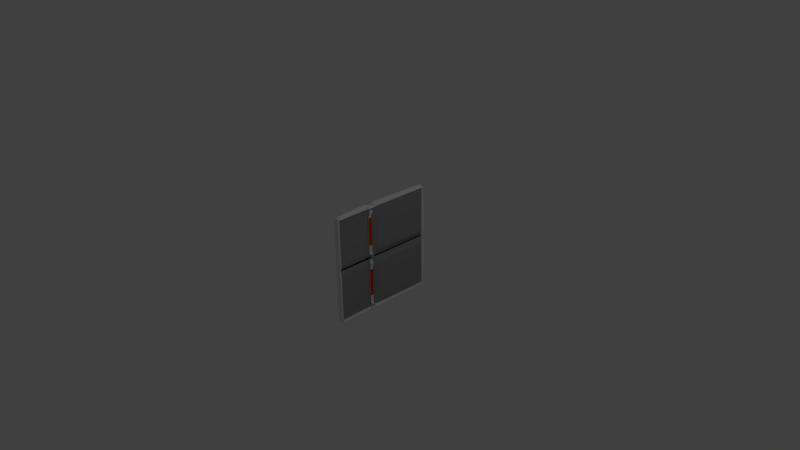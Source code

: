 # Source: door.blend  (saved by Blender 2.69.0; exported with 4.5.12 LTS)
import bpy
from mathutils import Matrix  # noqa: F401  (used for matrix-valued properties, if any)

bpy.ops.wm.read_factory_settings(use_empty=True)
scene = bpy.context.scene
scene.name = 'Scene'

# ---- collections
col_collection_1 = bpy.data.collections.new('Collection 1'); scene.collection.children.link(col_collection_1)

# ---- materials (node trees are filled in below, after node groups)
mat_handlebase = bpy.data.materials.new('HandleBase')
mat_handlebase.alpha_threshold = 0.0
mat_handlebase.use_transparent_shadow = False
mat_handlebase.roughness = 0.5
mat_handlebase.line_color = (0.0, 0.0, 0.0, 1.0)
mat_handle = bpy.data.materials.new('Handle')
mat_handle.alpha_threshold = 0.0
mat_handle.use_transparent_shadow = False
mat_handle.diffuse_color = (0.2957, 0.2957, 0.2957, 1.0)
mat_handle.specular_color = (0.0, 0.616, 1.0)
mat_handle.roughness = 0.5
mat_handle.line_color = (0.0, 0.0, 0.0, 1.0)
mat_luces = bpy.data.materials.new('luces')
mat_luces.alpha_threshold = 0.0
mat_luces.use_transparent_shadow = False
mat_luces.diffuse_color = (0.8, 0.03319, 0.0, 1.0)
mat_luces.roughness = 0.5
mat_luces.line_color = (0.0, 0.0, 0.0, 1.0)
mat_fondo = bpy.data.materials.new('fondo')
mat_fondo.alpha_threshold = 0.0
mat_fondo.use_transparent_shadow = False
mat_fondo.diffuse_color = (0.01341, 0.01341, 0.01341, 1.0)
mat_fondo.roughness = 0.5
mat_fondo.line_color = (0.0, 0.0, 0.0, 1.0)

# ---- material node trees

# ---- world
world_world = bpy.data.worlds.new('World'); scene.world = world_world
world_world.color = (0.05088, 0.05088, 0.05088)
world_world.use_sun_shadow = False
world_world.sun_shadow_jitter_overblur = 0.0
world_world.cycles.sampling_method = 'MANUAL'
world_world.cycles.sample_map_resolution = 256

# ---- cameras
cam_camera = bpy.data.cameras.new('Camera')
cam_camera.clip_end = 100.0
cam_camera.lens = 35.0
cam_camera.sensor_width = 32.0
cam_camera.sensor_height = 18.0
cam_camera.ortho_scale = 7.314
cam_camera.dof.focus_distance = 0.0
cam_camera.dof.aperture_fstop = 128.0

# ---- lights
light_lamp = bpy.data.lights.new('Lamp', 'POINT')
light_lamp.transmission_factor = 0.0
light_lamp.cutoff_distance = 30.0
light_lamp.energy = 100.0
light_lamp.shadow_buffer_clip_start = 1.001
light_lamp.shadow_soft_size = 0.1
light_lamp.shadow_maximum_resolution = 0.006
light_lamp.use_absolute_resolution = True
light_lamp.cycles.use_multiple_importance_sampling = False

# ---- meshes
me_cube = bpy.data.meshes.new('Cube')
me_cube.from_pydata([(0.04032, -0.1138, -0.6567), (0.073, -0.1138, -0.6567), (0.04123, -0.06215, -0.6567), (0.073, -0.06215, -0.6567), (0.07721, -0.1139, -0.6597), (0.08531, -0.07385, -0.6597), (0.1159, -0.1309, -0.6626), (0.1153, -0.113, -0.6626), (0.1191, -0.1332, -0.662), (0.1184, -0.1106, -0.662), (0.1352, -0.1327, -0.662), (0.1344, -0.1101, -0.662), (0.1383, -0.1282, -0.6631), (0.1379, -0.1144, -0.6631), (0.1217, -0.1277, -0.662), (0.1213, -0.1159, -0.662), (0.1323, -0.1274, -0.662), (0.1318, -0.1156, -0.662), (0.04032, -0.1138, -0.6725), (0.073, -0.1138, -0.6725), (0.04123, -0.06215, -0.6725), (0.073, -0.06215, -0.6725), (0.07721, -0.1139, -0.6695), (0.08531, -0.07385, -0.6695), (0.1159, -0.1309, -0.6666), (0.1153, -0.113, -0.6666), (0.1191, -0.1332, -0.6672), (0.1184, -0.1106, -0.6672), (0.1352, -0.1327, -0.6672), (0.1344, -0.1101, -0.6672), (0.1383, -0.1282, -0.6661), (0.1379, -0.1144, -0.6661), (0.1217, -0.1277, -0.6672), (0.1213, -0.1159, -0.6672), (0.1323, -0.1274, -0.6672), (0.1318, -0.1156, -0.6672), (0.04123, -0.06215, -0.6646), (0.04032, -0.1138, -0.6646), (0.073, -0.06215, -0.6646), (0.073, -0.1138, -0.6646), (0.08531, -0.07385, -0.6646), (0.07721, -0.1139, -0.6646), (0.1153, -0.113, -0.6646), (0.1159, -0.1309, -0.6646), (0.1184, -0.1106, -0.6646), (0.1191, -0.1332, -0.6646), (0.1344, -0.1101, -0.6646), (0.1352, -0.1327, -0.6646), (0.1379, -0.1144, -0.6646), (0.1383, -0.1282, -0.6646), (0.1217, -0.1277, -0.6715), (0.1213, -0.1159, -0.6715), (0.1323, -0.1274, -0.6715), (0.1318, -0.1156, -0.6715), (0.1217, -0.1277, -0.6442), (0.1323, -0.1274, -0.6442), (0.1318, -0.1156, -0.6442), (0.1213, -0.1159, -0.6442), (0.1356, -0.1321, -0.6622), (0.1349, -0.1107, -0.6622), (0.1356, -0.1321, -0.6646), (0.1349, -0.1107, -0.6646), (0.1356, -0.1321, -0.667), (0.1349, -0.1107, -0.667), (0.1191, -0.1332, -0.662), (0.1184, -0.1106, -0.662), (0.1191, -0.1332, -0.6646), (0.1184, -0.1106, -0.6646), (0.1191, -0.1332, -0.6672), (0.1184, -0.1106, -0.6672), (0.1137, -0.13, -0.6625), (0.1136, -0.1108, -0.6646), (0.1137, -0.13, -0.6646), (0.1137, -0.13, -0.6667), (0.1136, -0.1108, -0.6625), (0.1136, -0.1108, -0.6667), (0.04032, -0.1138, -0.07422), (0.073, -0.1138, -0.07422), (0.04123, -0.06215, -0.07422), (0.073, -0.06215, -0.07422), (0.07721, -0.1139, -0.07122), (0.08531, -0.07385, -0.07122), (0.1159, -0.1309, -0.06832), (0.1153, -0.113, -0.06832), (0.1185, -0.1332, -0.06892), (0.1184, -0.1106, -0.06892), (0.1352, -0.1327, -0.06892), (0.1344, -0.1101, -0.06892), (0.1383, -0.1282, -0.06781), (0.1379, -0.1144, -0.06781), (0.1217, -0.1277, -0.06892), (0.1213, -0.1159, -0.06892), (0.1323, -0.1274, -0.06892), (0.1318, -0.1156, -0.06892), (0.1217, -0.1277, -0.3655), (0.1213, -0.1159, -0.3655), (0.1323, -0.1274, -0.3655), (0.1318, -0.1156, -0.3655), (0.04032, -0.1138, -0.05848), (0.073, -0.1138, -0.05848), (0.04123, -0.06215, -0.05848), (0.073, -0.06215, -0.05848), (0.07721, -0.1139, -0.06149), (0.08531, -0.07385, -0.06149), (0.1159, -0.1309, -0.06438), (0.1153, -0.113, -0.06438), (0.1191, -0.1332, -0.06379), (0.1184, -0.1106, -0.06379), (0.1352, -0.1327, -0.06379), (0.1344, -0.1101, -0.06379), (0.1383, -0.1282, -0.0649), (0.1379, -0.1144, -0.0649), (0.1217, -0.1277, -0.06379), (0.1213, -0.1159, -0.06379), (0.1323, -0.1274, -0.06379), (0.1318, -0.1156, -0.06379), (0.04123, -0.06215, -0.06635), (0.04032, -0.1138, -0.06635), (0.073, -0.06215, -0.06635), (0.073, -0.1138, -0.06635), (0.08531, -0.07385, -0.06635), (0.07721, -0.1139, -0.06635), (0.1153, -0.113, -0.06635), (0.1159, -0.1309, -0.06635), (0.1184, -0.1106, -0.06635), (0.1185, -0.1332, -0.06635), (0.1344, -0.1101, -0.06635), (0.1352, -0.1327, -0.06635), (0.1379, -0.1144, -0.06635), (0.1383, -0.1282, -0.06635), (0.1217, -0.1277, -0.05946), (0.1213, -0.1159, -0.05946), (0.1323, -0.1274, -0.05946), (0.1318, -0.1156, -0.05946), (0.1217, -0.1277, -0.08675), (0.1323, -0.1274, -0.08675), (0.1318, -0.1156, -0.08675), (0.1213, -0.1159, -0.08675), (0.1137, -0.13, -0.06849), (0.1136, -0.1108, -0.06635), (0.1137, -0.13, -0.06635), (0.1137, -0.13, -0.06422), (0.1136, -0.1108, -0.06849), (0.1136, -0.1108, -0.06422), (0.08865, -0.6216, -0.7277), (0.0266, -0.6216, -0.7277), (0.08865, 0.8086, -0.7175), (0.0266, 0.8086, -0.7175), (0.06259, 0.7866, 0.0), (0.05938, -0.6039, 0.0), (0.06601, -0.6369, 0.0), (0.02553, -0.6369, 0.0), (0.07235, 0.8076, 0.0), (0.02553, 0.8076, 0.0), (0.08972, -0.6039, -0.7036), (0.08972, 0.7866, -0.7036), (0.0621, 0.7866, -0.7036), (0.0621, -0.6039, -0.7036), (0.06601, -0.6039, 0.0), (0.07235, 0.7866, 0.0), (0.02553, -0.6369, -0.02729), (0.02553, 0.8076, -0.05841), (0.08972, -0.6369, -0.05411), (0.08972, 0.8076, -0.05841), (0.08972, -0.6039, -0.05273), (0.08972, 0.7866, -0.0846), (0.05261, 0.7866, -0.03473), (0.0621, -0.6039, -0.05273), (0.03633, 0.7866, 0.0), (0.03633, -0.6039, 0.0), (0.03633, 0.7866, -0.002391), (0.03633, -0.6039, -0.00239), (0.08972, -0.05655, -0.7269), (0.02553, -0.05655, -0.7269), (0.08972, -0.04268, -0.7036), (0.0621, -0.04268, -0.6973), (0.0515, -0.02449, -0.05338), (0.03633, -0.0421, 0.0), (0.03633, -0.04268, -0.002392), (0.0621, -0.1435, -0.06738), (0.03633, -0.1251, 0.0), (0.03633, -0.1257, -0.002392), (0.08972, -0.1092, -0.7269), (0.02553, -0.1092, -0.7269), (0.08972, -0.1257, -0.7036), (0.0621, -0.1257, -0.6973), (0.04391, -0.05572, -0.7036), (0.04391, -0.05572, -0.0259), (0.04391, -0.1126, -0.0259), (0.04391, -0.1126, -0.7036), (0.02553, -0.6369, -0.08093), (0.02553, 0.8477, -0.06101), (0.08972, -0.6369, -0.08093), (0.08972, 0.8477, -0.06101), (0.08972, -0.6039, -0.07936), (0.08972, 0.7866, -0.08524), (0.0621, 0.7866, -0.05943), (0.0621, -0.6039, -0.07936), (0.0621, -0.02449, -0.08689), (0.0621, -0.1435, -0.08928), (0.04391, -0.05572, -0.08923), (0.04391, -0.1126, -0.08923), (0.02553, -0.6369, -0.7167), (0.02553, 0.8261, -0.7017), (0.08972, -0.6369, -0.7167), (0.08972, 0.8261, -0.7017), (0.08972, -0.6039, -0.6991), (0.08972, 0.7866, -0.6991), (0.0621, 0.7866, -0.6991), (0.0621, -0.6039, -0.6991), (0.0621, -0.04268, -0.6436), (0.0621, -0.1257, -0.6535), (0.04391, -0.05572, -0.6391), (0.04391, -0.1126, -0.6391), (0.08873, 0.8022, -0.7434), (0.02652, 0.8022, -0.7434), (0.08972, 0.7714, -0.7036), (0.0621, 0.7714, -0.7036), (0.05204, 0.7714, -0.05035), (0.03633, 0.7714, 0.0), (0.03633, 0.7714, -0.002394), (0.07184, 0.7737, -0.06421), (0.07184, 0.7737, -0.701), (0.0621, -0.01116, -0.08689), (0.0621, -0.006961, -0.6631), (0.08972, -0.0459, -0.7583), (0.02553, -0.0459, -0.7583), (0.08972, -0.03299, -0.7036), (0.0621, -0.03299, -0.6973), (0.0515, -0.01753, -0.05338), (0.03633, -0.03299, 0.0), (0.03633, -0.03299, -0.002392), (0.0621, -0.1636, -0.06738), (0.03633, -0.1397, 0.0), (0.03633, -0.1397, -0.002392), (0.08972, -0.1244, -0.7583), (0.02553, -0.1244, -0.7583), (0.08972, -0.1397, -0.7036), (0.0621, -0.1397, -0.6973), (0.0621, -0.1636, -0.08742), (0.0621, -0.1397, -0.6749), (0.0621, -0.5951, -0.05273), (0.03633, -0.5951, 0.0), (0.03633, -0.5815, -0.002392), (0.08873, -0.6176, -0.7466), (0.02652, -0.6176, -0.7466), (0.08972, -0.5951, -0.7036), (0.0621, -0.5951, -0.7036), (0.0621, -0.5951, -0.07936), (0.0621, -0.5951, -0.6991), (0.07184, 0.006147, -0.09571), (0.07184, 0.008926, -0.6571), (0.08968, -0.01334, -0.7577), (0.02557, -0.01334, -0.7577), (0.08972, -0.002284, -0.7036), (0.0621, -0.002284, -0.7036), (0.05152, 0.01219, -0.05325), (0.03633, -0.002284, 0.0), (0.03633, -0.002284, -0.002392), (0.0621, -0.1763, -0.06701), (0.03633, -0.153, 0.0), (0.03633, -0.1527, -0.002392), (0.0897, -0.1387, -0.758), (0.02556, -0.1387, -0.758), (0.08972, -0.153, -0.7036), (0.0621, -0.153, -0.7036), (0.0621, -0.1763, -0.08673), (0.0621, -0.153, -0.6796), (0.07459, 0.7531, -0.1522), (0.07459, 0.7531, -0.6131), (0.07459, 0.01328, -0.1184), (0.07459, 0.0187, -0.6471), (0.07184, 0.03332, -0.08373), (0.07184, 0.01522, -0.6819), (0.08965, 0.007456, -0.7573), (0.0256, 0.007456, -0.7573), (0.08972, 0.01744, -0.7036), (0.0621, 0.01744, -0.7036), (0.05154, 0.03938, -0.05318), (0.03633, 0.01744, 0.0), (0.03633, 0.01744, -0.002392), (0.07459, 0.03857, -0.1051), (0.07459, 0.03024, -0.6503), (0.07184, 0.7522, -0.06478), (0.07184, 0.7515, -0.7004), (0.08875, 0.7789, -0.7438), (0.0265, 0.7789, -0.7438), (0.08972, 0.7494, -0.7036), (0.0621, 0.7494, -0.7036), (0.05203, 0.75, -0.05044), (0.03633, 0.7494, 0.0), (0.03633, 0.7494, -0.002393), (0.07459, 0.7405, -0.1113), (0.07459, 0.7399, -0.6539)], [], [(3, 2, 0, 1), (74, 70, 6, 7), (38, 3, 5, 40), (1, 39, 41, 4), (71, 74, 7, 42), (44, 9, 11, 46), (65, 64, 8, 9), (67, 65, 9, 44), (8, 10, 16, 14), (48, 13, 12, 49), (59, 58, 12, 13), (61, 59, 13, 48), (54, 55, 96, 94), (10, 11, 17, 16), (11, 9, 15, 17), (9, 8, 14, 15), (21, 23, 22, 19), (0, 37, 39, 1), (3, 38, 36, 2), (64, 66, 45, 8), (70, 72, 43, 6), (58, 60, 49, 12), (8, 45, 47, 10), (56, 57, 95, 97), (55, 56, 97, 96), (57, 54, 94, 95), (21, 19, 18, 20), (75, 25, 24, 73), (38, 40, 23, 21), (19, 22, 41, 39), (71, 42, 25, 75), (44, 46, 29, 27), (69, 27, 26, 68), (67, 44, 27, 69), (26, 32, 34, 28), (48, 49, 30, 31), (63, 31, 30, 62), (61, 48, 31, 63), (32, 50, 52, 34), (28, 34, 35, 29), (29, 35, 33, 27), (27, 33, 32, 26), (4, 70, 74, 5), (18, 19, 39, 37), (21, 20, 36, 38), (68, 26, 45, 66), (73, 24, 43, 72), (62, 30, 49, 60), (26, 28, 47, 45), (51, 53, 52, 50), (35, 53, 51, 33), (34, 52, 53, 35), (33, 51, 50, 32), (5, 74, 71, 40), (41, 72, 70, 4), (23, 75, 73, 22), (40, 71, 75, 23), (22, 73, 72, 41), (14, 16, 55, 54), (17, 15, 57, 56), (16, 17, 56, 55), (15, 14, 54, 57), (11, 10, 58, 59), (46, 11, 59, 61), (10, 47, 60, 58), (29, 63, 62, 28), (46, 61, 63, 29), (28, 62, 60, 47), (7, 6, 64, 65), (42, 7, 65, 67), (6, 43, 66, 64), (25, 69, 68, 24), (42, 67, 69, 25), (24, 68, 66, 43), (79, 77, 76, 78), (142, 83, 82, 138), (118, 120, 81, 79), (77, 80, 121, 119), (139, 122, 83, 142), (124, 126, 87, 85), (122, 124, 85, 83), (82, 84, 125, 123), (84, 90, 92, 86), (128, 129, 88, 89), (126, 128, 89, 87), (86, 88, 129, 127), (134, 94, 96, 135), (86, 92, 93, 87), (87, 93, 91, 85), (85, 91, 90, 84), (101, 99, 102, 103), (76, 77, 119, 117), (79, 78, 116, 118), (105, 104, 106, 107), (138, 82, 123, 140), (109, 108, 110, 111), (84, 86, 127, 125), (136, 97, 95, 137), (135, 96, 97, 136), (137, 95, 94, 134), (101, 100, 98, 99), (143, 141, 104, 105), (118, 101, 103, 120), (99, 119, 121, 102), (139, 143, 105, 122), (124, 107, 109, 126), (122, 105, 107, 124), (104, 123, 125, 106), (106, 108, 114, 112), (128, 111, 110, 129), (126, 109, 111, 128), (108, 127, 129, 110), (112, 114, 132, 130), (108, 109, 115, 114), (109, 107, 113, 115), (107, 106, 112, 113), (81, 142, 138, 80), (98, 117, 119, 99), (101, 118, 116, 100), (87, 89, 88, 86), (141, 140, 123, 104), (106, 125, 127, 108), (131, 130, 132, 133), (115, 113, 131, 133), (114, 115, 133, 132), (113, 112, 130, 131), (120, 139, 142, 81), (80, 138, 140, 121), (102, 141, 143, 103), (103, 143, 139, 120), (121, 140, 141, 102), (90, 134, 135, 92), (93, 136, 137, 91), (92, 135, 136, 93), (91, 137, 134, 90), (204, 192, 190, 202), (244, 144, 145, 245), (162, 150, 151, 160), (163, 161, 153, 152), (214, 146, 155, 216), (204, 144, 154, 206), (165, 159, 148, 166), (216, 155, 156, 217), (206, 154, 157, 209), (149, 167, 171, 169), (163, 152, 159, 165), (192, 162, 160, 190), (193, 191, 161, 163), (150, 162, 164, 158), (195, 165, 166, 196), (158, 164, 167, 149), (221, 196, 166, 218), (193, 163, 165, 195), (220, 170, 168, 219), (166, 148, 168, 170), (218, 166, 170, 220), (164, 194, 197, 167), (225, 172, 173, 226), (182, 172, 174, 184), (184, 174, 175, 185), (211, 185, 189, 213), (181, 178, 177, 180), (172, 182, 183, 173), (162, 192, 194, 164), (235, 182, 184, 237), (237, 184, 185, 238), (239, 199, 179, 232), (234, 181, 180, 233), (232, 179, 181, 234), (201, 200, 187, 188), (185, 175, 186, 189), (179, 188, 181), (198, 176, 187, 200), (205, 203, 191, 193), (207, 195, 196, 208), (222, 208, 196, 221), (205, 193, 195, 207), (179, 199, 201, 188), (240, 211, 199, 239), (213, 212, 200, 201), (210, 198, 200, 212), (144, 204, 202, 145), (192, 204, 206, 194), (194, 206, 209, 197), (199, 211, 213, 201), (146, 147, 203, 205), (155, 207, 208, 156), (217, 156, 208, 222), (146, 205, 207, 155), (238, 185, 211, 240), (189, 186, 212, 213), (175, 210, 212, 186), (285, 214, 216, 287), (287, 216, 217, 288), (283, 221, 218, 289), (291, 220, 219, 290), (289, 218, 220, 291), (146, 214, 215, 147), (250, 251, 271, 270), (288, 217, 222, 284), (252, 225, 226, 253), (172, 225, 227, 174), (174, 227, 228, 175), (198, 223, 229, 176), (178, 231, 230, 177), (176, 229, 231, 178), (210, 224, 223, 198), (175, 228, 224, 210), (182, 235, 236, 183), (262, 235, 237, 264), (264, 237, 238, 265), (266, 239, 232, 259), (261, 234, 233, 260), (259, 232, 234, 261), (267, 240, 239, 266), (265, 238, 240, 267), (262, 244, 245, 263), (144, 244, 246, 154), (154, 246, 247, 157), (197, 248, 241, 167), (171, 243, 242, 169), (167, 241, 243, 171), (209, 249, 248, 197), (157, 247, 249, 209), (178, 181, 188, 187), (176, 178, 187), (225, 252, 254, 227), (227, 254, 255, 228), (223, 250, 256, 229), (231, 258, 257, 230), (229, 256, 258, 231), (224, 251, 250, 223), (228, 255, 251, 224), (274, 252, 253, 275), (244, 262, 264, 246), (246, 264, 265, 247), (248, 266, 259, 241), (243, 261, 260, 242), (241, 259, 261, 243), (249, 267, 266, 248), (247, 265, 267, 249), (235, 262, 263, 236), (83, 85, 84, 82), (79, 81, 80, 77), (284, 222, 269, 293), (272, 250, 270, 281), (222, 221, 268, 269), (252, 274, 276, 254), (254, 276, 277, 255), (250, 272, 278, 256), (258, 280, 279, 257), (256, 278, 280, 258), (255, 277, 273, 251), (285, 274, 275, 286), (251, 273, 282, 271), (283, 272, 281, 292), (274, 285, 287, 276), (276, 287, 288, 277), (272, 283, 289, 278), (280, 291, 290, 279), (278, 289, 291, 280), (277, 288, 284, 273), (273, 284, 293, 282), (214, 285, 286, 215), (221, 283, 292, 268), (3, 1, 4, 5), (282, 293, 269, 268, 292, 281, 270, 271)])
me_cube.polygons.foreach_set('material_index', [0, 0, 0, 0, 0, 0, 1, 0, 1, 0, 1, 0, 1, 1, 1, 1, 0, 0, 0, 0, 0, 0, 0, 1, 1, 1, 0, 0, 0, 0, 0, 0, 1, 0, 0, 2, 0, 0, 1, 0, 0, 0, 0, 0, 0, 0, 0, 0, 0, 2, 1, 1, 1, 0, 0, 0, 0, 0, 1, 1, 1, 1, 1, 0, 0, 0, 0, 0, 0, 0, 0, 0, 0, 0, 0, 1, 0, 0, 1, 0, 0, 0, 0, 2, 0, 0, 1, 0, 0, 0, 0, 0, 0, 0, 1, 0, 0, 1, 1, 1, 0, 1, 0, 0, 1, 0, 0, 0, 0, 0, 0, 0, 1, 0, 0, 0, 0, 0, 0, 0, 1, 0, 2, 1, 1, 1, 0, 0, 0, 0, 0, 1, 1, 1, 1, 0, 0, 0, 0, 0, 0, 0, 0, 0, 1, 0, 0, 0, 0, 0, 0, 1, 0, 3, 1, 1, 0, 0, 0, 0, 1, 3, 0, 0, 0, 0, 1, 3, 1, 0, 0, 1, 1, 0, 0, 1, 0, 1, 1, 2, 1, 0, 0, 0, 1, 0, 0, 1, 0, 1, 0, 1, 0, 0, 1, 3, 1, 0, 1, 1, 0, 0, 0, 1, 3, 1, 1, 1, 0, 0, 0, 1, 3, 1, 1, 1, 0, 0, 0, 1, 3, 1, 1, 1, 1, 1, 0, 0, 1, 3, 1, 1, 1, 0, 0, 0, 1, 3, 1, 1, 1, 0, 0, 0, 1, 1, 1, 0, 0, 1, 3, 1, 1, 0, 1, 1, 0, 0, 1, 3, 1, 1, 1, 0, 1, 0, 1])
me_cube.materials.append(mat_handlebase)
me_cube.materials.append(mat_handle)
me_cube.materials.append(mat_luces)
me_cube.materials.append(mat_fondo)
me_cube.use_remesh_preserve_volume = False
me_cube.use_remesh_preserve_attributes = False
me_cube.use_mirror_vertex_groups = False
me_cube.update()

# ---- objects
ob_cube = bpy.data.objects.new('Cube', me_cube)
ob_lamp = bpy.data.objects.new('Lamp', light_lamp)
ob_camera = bpy.data.objects.new('Camera', cam_camera)

# ---- transforms, parenting, visibility, modifiers, constraints
ob_cube.location = (0.0, 0.0, 0.0)
ob_cube.lock_rotations_4d = False
ob_cube.empty_display_type = 'ARROWS'
ob_cube.lineart.crease_threshold = 0.0
_m = ob_cube.modifiers.new('Mirror', 'MIRROR')
_m.use_axis = (False, False, True)
_m.use_clip = True
_m = ob_cube.modifiers.new('Subsurf', 'SUBSURF')
_m.uv_smooth = 'PRESERVE_CORNERS'
_m.quality = 2
_m.show_only_control_edges = False
ob_lamp.location = (4.076, 1.005, 5.904)
ob_lamp.rotation_euler = (0.6503, 0.05522, 1.866)
ob_lamp.lock_rotations_4d = False
ob_lamp.empty_display_type = 'ARROWS'
ob_lamp.color = (0.0, 0.0, 0.0, 0.0)
ob_lamp.lineart.crease_threshold = 0.0
ob_camera.location = (7.481, -6.508, 5.344)
ob_camera.rotation_euler = (1.109, 0.01082, 0.8149)
ob_camera.lock_rotations_4d = False
ob_camera.empty_display_type = 'ARROWS'
ob_camera.color = (0.0, 0.0, 0.0, 0.0)
ob_camera.display_type = 'WIRE'
ob_camera.lineart.crease_threshold = 0.0

# ---- collection membership
col_collection_1.objects.link(ob_cube)
col_collection_1.objects.link(ob_lamp)
col_collection_1.objects.link(ob_camera)

# ---- scene / render settings (as saved in the file)
scene.camera = ob_camera
scene.frame_start = 1; scene.frame_end = 250; scene.frame_set(1)
scene.render.engine = 'BLENDER_EEVEE_NEXT'
scene.render.image_settings.compression = 90
scene.render.resolution_percentage = 50
scene.render.dither_intensity = 0.0
scene.cycles.use_denoising = False
scene.cycles.samples = 10
scene.cycles.sampling_pattern = 'TABULATED_SOBOL'
scene.cycles.light_sampling_threshold = 0.0
scene.cycles.use_adaptive_sampling = False
scene.cycles.use_light_tree = False
scene.cycles.blur_glossy = 0.0
scene.cycles.volume_bounces = 1
scene.cycles.pixel_filter_type = 'GAUSSIAN'
scene.cycles.sample_clamp_indirect = 0.0
scene.view_settings.view_transform = 'Standard'
bpy.context.view_layer.update()
